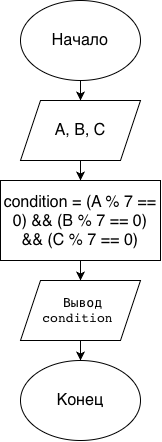

The diagram above was exported from draw.io. Its source (the exported page's mxGraphModel, read from the mxfile embedded in the PNG):
<mxGraphModel dx="1204" dy="815" grid="1" gridSize="10" guides="1" tooltips="1" connect="1" arrows="1" fold="1" page="1" pageScale="1" pageWidth="827" pageHeight="1169" math="0" shadow="0">
  <root>
    <mxCell id="0" />
    <mxCell id="1" parent="0" />
    <mxCell id="XoT0EG9hpWWevVTbR3A3-4" edge="1" parent="1" source="XoT0EG9hpWWevVTbR3A3-2" style="edgeStyle=orthogonalEdgeStyle;rounded=0;orthogonalLoop=1;jettySize=auto;html=1;" target="XoT0EG9hpWWevVTbR3A3-3" value="">
      <mxGeometry relative="1" as="geometry" />
    </mxCell>
    <mxCell id="XoT0EG9hpWWevVTbR3A3-2" parent="1" style="ellipse;whiteSpace=wrap;html=1;shapeInside=1;" value="&lt;span style=&quot;font-size: medium; font-style: normal; font-variant-caps: normal; font-weight: 400; letter-spacing: normal; orphans: 2; text-align: start; text-indent: 0px; text-transform: none; white-space: normal; widows: 2; word-spacing: 0px; -webkit-text-stroke-width: 0px; text-decoration: none; caret-color: rgb(0, 0, 0); color: rgb(0, 0, 0); float: none; display: inline !important;&quot;&gt;Начало&lt;/span&gt;" vertex="1">
      <mxGeometry height="80" width="120" x="340" y="100" as="geometry" />
    </mxCell>
    <mxCell id="XoT0EG9hpWWevVTbR3A3-6" edge="1" parent="1" source="XoT0EG9hpWWevVTbR3A3-3" style="edgeStyle=orthogonalEdgeStyle;rounded=0;orthogonalLoop=1;jettySize=auto;html=1;" target="XoT0EG9hpWWevVTbR3A3-5" value="">
      <mxGeometry relative="1" as="geometry" />
    </mxCell>
    <mxCell id="XoT0EG9hpWWevVTbR3A3-3" parent="1" style="shape=parallelogram;perimeter=parallelogramPerimeter;whiteSpace=wrap;html=1;shapeInside=1;fixedSize=1;" value="&lt;span style=&quot;font-size: medium; text-align: start;&quot;&gt;A, B, C&lt;/span&gt;" vertex="1">
      <mxGeometry height="60" width="120" x="340" y="200" as="geometry" />
    </mxCell>
    <mxCell id="XoT0EG9hpWWevVTbR3A3-8" edge="1" parent="1" source="XoT0EG9hpWWevVTbR3A3-5" style="edgeStyle=orthogonalEdgeStyle;rounded=0;orthogonalLoop=1;jettySize=auto;html=1;" target="XoT0EG9hpWWevVTbR3A3-7" value="">
      <mxGeometry relative="1" as="geometry" />
    </mxCell>
    <mxCell id="XoT0EG9hpWWevVTbR3A3-5" parent="1" style="whiteSpace=wrap;html=1;" value="&lt;span style=&quot;font-size: medium; text-align: start;&quot;&gt;condition = (A % 7 == 0) &amp;amp;&amp;amp; (B % 7 == 0) &amp;amp;&amp;amp; (C % 7 == 0)&lt;/span&gt;" vertex="1">
      <mxGeometry height="80" width="160" x="320" y="280" as="geometry" />
    </mxCell>
    <mxCell id="XoT0EG9hpWWevVTbR3A3-12" edge="1" parent="1" source="XoT0EG9hpWWevVTbR3A3-7" style="edgeStyle=orthogonalEdgeStyle;rounded=0;orthogonalLoop=1;jettySize=auto;html=1;" target="XoT0EG9hpWWevVTbR3A3-11" value="">
      <mxGeometry relative="1" as="geometry" />
    </mxCell>
    <mxCell id="XoT0EG9hpWWevVTbR3A3-7" parent="1" style="shape=parallelogram;perimeter=parallelogramPerimeter;whiteSpace=wrap;html=1;shapeInside=1;fixedSize=1;" value="&lt;code style=&quot;font-size: medium; text-align: start;&quot;&gt;Вывод condition&lt;/code&gt;" vertex="1">
      <mxGeometry height="60" width="120" x="340" y="380" as="geometry" />
    </mxCell>
    <mxCell id="XoT0EG9hpWWevVTbR3A3-11" parent="1" style="ellipse;whiteSpace=wrap;html=1;shapeInside=1;" value="&lt;span style=&quot;font-size: medium; text-align: start;&quot;&gt;Конец&lt;/span&gt;" vertex="1">
      <mxGeometry height="80" width="120" x="340" y="460" as="geometry" />
    </mxCell>
  </root>
</mxGraphModel>